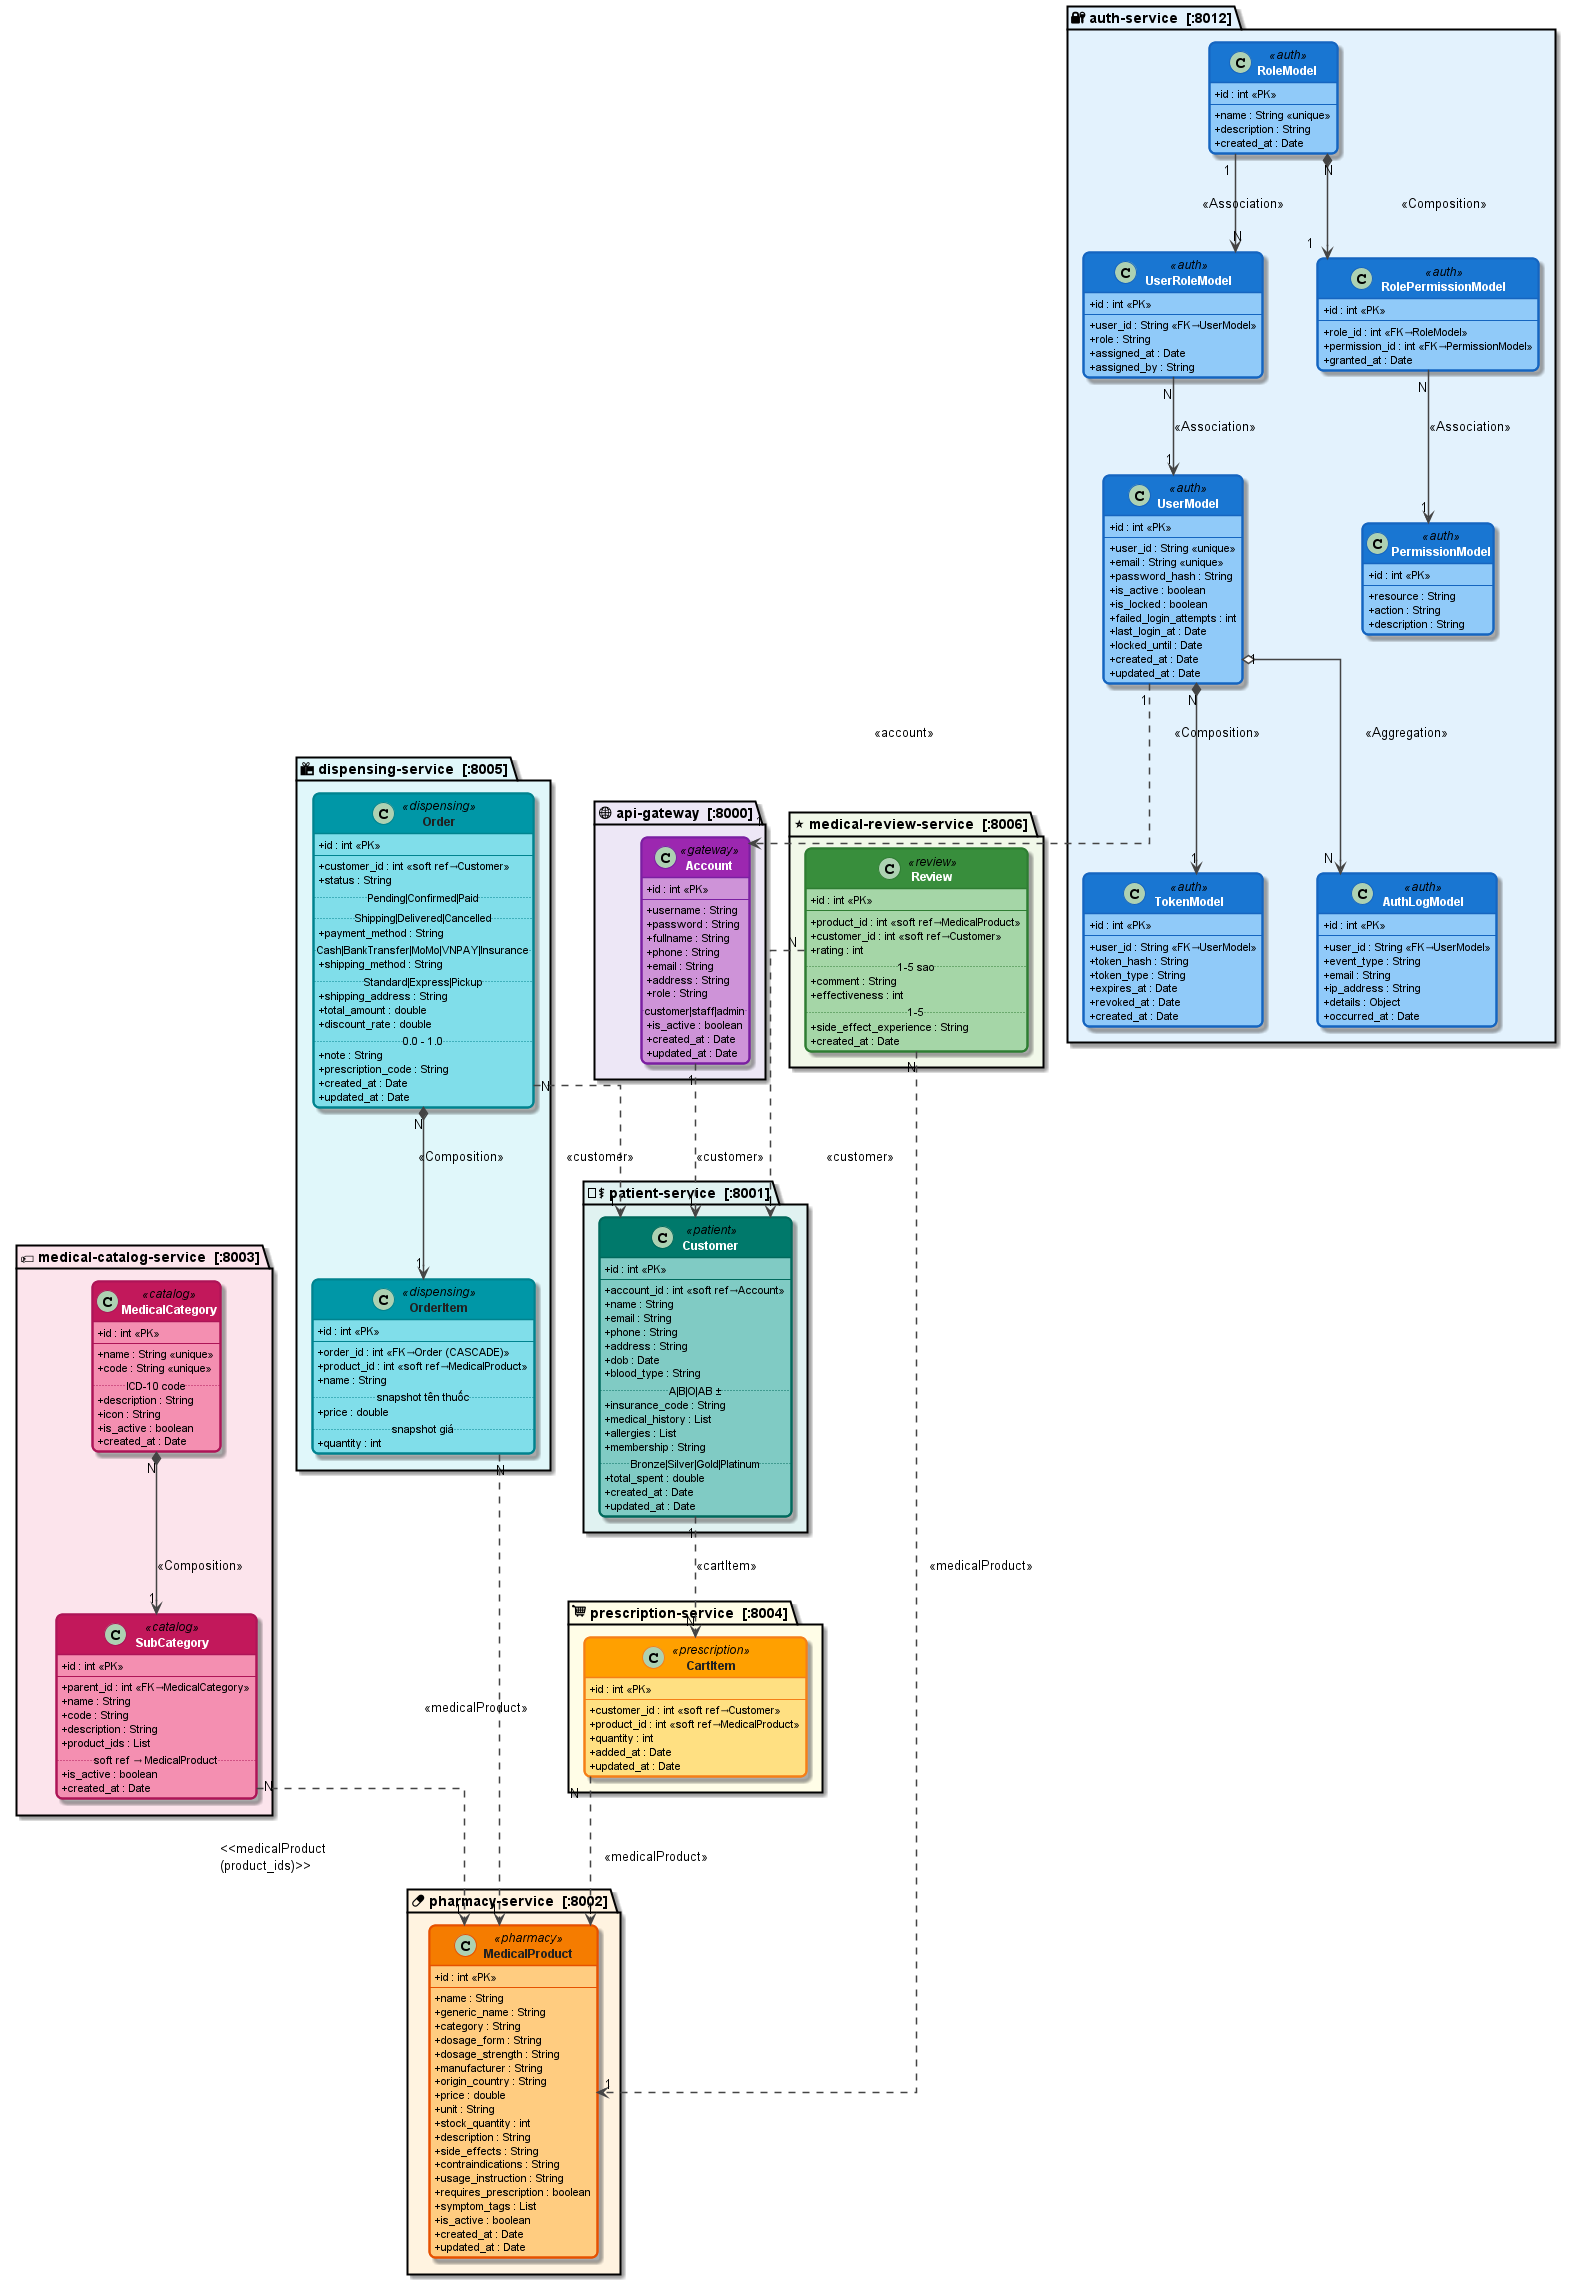

The diagram above was rendered by PlantUML. Its source (embedded in the PNG):
@startuml ClassDiagram_HealthMicroAI_Colored
' ═══════════════════════════════════════════════════════════════
'  Health-Micro-AI — Class Diagram (Package + Màu sắc sinh động)
'  Hướng mũi tên khớp với VP: ownership (cha → con)
'  Khớp 100% với Java stubs + models.py thực tế
' ═══════════════════════════════════════════════════════════════

skinparam linetype ortho
skinparam nodesep 55
skinparam ranksep 80
skinparam classAttributeIconSize 0
skinparam defaultTextAlignment left
skinparam shadowing true
skinparam roundcorner 12
hide empty members

skinparam class {
    FontSize 12
    FontStyle bold
    AttributeFontSize 11
    BorderThickness 2
    ArrowColor #444444
    ArrowThickness 1.5
}

skinparam package {
    FontSize 14
    FontStyle bold
    BorderThickness 2
    BackgroundColor transparent
}

' ═══════════════════════════════════════════════════════════════
'  📦 1. api-gateway  (:8000)  — Tím / Violet
' ═══════════════════════════════════════════════════════════════
package "🌐 api-gateway  [:8000]" #EDE7F6 {
    class Account <<gateway>> {
        +id : int <<PK>>
        --
        +username : String
        +password : String
        +fullname : String
        +phone : String
        +email : String
        +address : String
        +role : String
        .. customer|staff|admin ..
        +is_active : boolean
        +created_at : Date
        +updated_at : Date
    }
}

skinparam class<<gateway>> {
    BackgroundColor #CE93D8
    BorderColor #7B1FA2
    HeaderBackgroundColor #9C27B0
    FontColor white
}

' ═══════════════════════════════════════════════════════════════
'  📦 2. auth-service  (:8012)  — Xanh dương / Blue
' ═══════════════════════════════════════════════════════════════
package "🔐 auth-service  [:8012]" #E3F2FD {
    class UserModel <<auth>> {
        +id : int <<PK>>
        --
        +user_id : String <<unique>>
        +email : String <<unique>>
        +password_hash : String
        +is_active : boolean
        +is_locked : boolean
        +failed_login_attempts : int
        +last_login_at : Date
        +locked_until : Date
        +created_at : Date
        +updated_at : Date
    }
    class UserRoleModel <<auth>> {
        +id : int <<PK>>
        --
        +user_id : String <<FK→UserModel>>
        +role : String
        +assigned_at : Date
        +assigned_by : String
    }
    class RoleModel <<auth>> {
        +id : int <<PK>>
        --
        +name : String <<unique>>
        +description : String
        +created_at : Date
    }
    class RolePermissionModel <<auth>> {
        +id : int <<PK>>
        --
        +role_id : int <<FK→RoleModel>>
        +permission_id : int <<FK→PermissionModel>>
        +granted_at : Date
    }
    class PermissionModel <<auth>> {
        +id : int <<PK>>
        --
        +resource : String
        +action : String
        +description : String
    }
    class TokenModel <<auth>> {
        +id : int <<PK>>
        --
        +user_id : String <<FK→UserModel>>
        +token_hash : String
        +token_type : String
        +expires_at : Date
        +revoked_at : Date
        +created_at : Date
    }
    class AuthLogModel <<auth>> {
        +id : int <<PK>>
        --
        +user_id : String <<FK→UserModel>>
        +event_type : String
        +email : String
        +ip_address : String
        +details : Object
        +occurred_at : Date
    }
}

skinparam class<<auth>> {
    BackgroundColor #90CAF9
    BorderColor #1565C0
    HeaderBackgroundColor #1976D2
    FontColor white
}

' ═══════════════════════════════════════════════════════════════
'  📦 3. patient-service  (:8001)  — Xanh ngọc / Teal
' ═══════════════════════════════════════════════════════════════
package "🧑⚕ patient-service  [:8001]" #E0F2F1 {
    class Customer <<patient>> {
        +id : int <<PK>>
        --
        +account_id : int <<soft ref→Account>>
        +name : String
        +email : String
        +phone : String
        +address : String
        +dob : Date
        +blood_type : String
        .. A|B|O|AB ± ..
        +insurance_code : String
        +medical_history : List
        +allergies : List
        +membership : String
        .. Bronze|Silver|Gold|Platinum ..
        +total_spent : double
        +created_at : Date
        +updated_at : Date
    }
}

skinparam class<<patient>> {
    BackgroundColor #80CBC4
    BorderColor #00695C
    HeaderBackgroundColor #00796B
    FontColor white
}

' ═══════════════════════════════════════════════════════════════
'  📦 4. pharmacy-service  (:8002)  — Cam / Orange
' ═══════════════════════════════════════════════════════════════
package "💊 pharmacy-service  [:8002]" #FFF3E0 {
    class MedicalProduct <<pharmacy>> {
        +id : int <<PK>>
        --
        +name : String
        +generic_name : String
        +category : String
        +dosage_form : String
        +dosage_strength : String
        +manufacturer : String
        +origin_country : String
        +price : double
        +unit : String
        +stock_quantity : int
        +description : String
        +side_effects : String
        +contraindications : String
        +usage_instruction : String
        +requires_prescription : boolean
        +symptom_tags : List
        +is_active : boolean
        +created_at : Date
        +updated_at : Date
    }
}

skinparam class<<pharmacy>> {
    BackgroundColor #FFCC80
    BorderColor #E65100
    HeaderBackgroundColor #F57C00
    FontColor #212121
}

' ═══════════════════════════════════════════════════════════════
'  📦 5. medical-catalog-service  (:8003)  — Hồng / Pink
' ═══════════════════════════════════════════════════════════════
package "🏷 medical-catalog-service  [:8003]" #FCE4EC {
    class MedicalCategory <<catalog>> {
        +id : int <<PK>>
        --
        +name : String <<unique>>
        +code : String <<unique>>
        .. ICD-10 code ..
        +description : String
        +icon : String
        +is_active : boolean
        +created_at : Date
    }
    class SubCategory <<catalog>> {
        +id : int <<PK>>
        --
        +parent_id : int <<FK→MedicalCategory>>
        +name : String
        +code : String
        +description : String
        +product_ids : List
        .. soft ref → MedicalProduct ..
        +is_active : boolean
        +created_at : Date
    }
}

skinparam class<<catalog>> {
    BackgroundColor #F48FB1
    BorderColor #AD1457
    HeaderBackgroundColor #C2185B
    FontColor white
}

' ═══════════════════════════════════════════════════════════════
'  📦 6. prescription-service  (:8004)  — Vàng / Amber
' ═══════════════════════════════════════════════════════════════
package "🛒 prescription-service  [:8004]" #FFFDE7 {
    class CartItem <<prescription>> {
        +id : int <<PK>>
        --
        +customer_id : int <<soft ref→Customer>>
        +product_id : int <<soft ref→MedicalProduct>>
        +quantity : int
        +added_at : Date
        +updated_at : Date
    }
}

skinparam class<<prescription>> {
    BackgroundColor #FFE082
    BorderColor #F57F17
    HeaderBackgroundColor #FFA000
    FontColor #212121
}

' ═══════════════════════════════════════════════════════════════
'  📦 7. dispensing-service  (:8005)  — Cyan
' ═══════════════════════════════════════════════════════════════
package "📦 dispensing-service  [:8005]" #E0F7FA {
    class Order <<dispensing>> {
        +id : int <<PK>>
        --
        +customer_id : int <<soft ref→Customer>>
        +status : String
        .. Pending|Confirmed|Paid ..
        .. Shipping|Delivered|Cancelled ..
        +payment_method : String
        .. Cash|BankTransfer|MoMo|VNPAY|Insurance ..
        +shipping_method : String
        .. Standard|Express|Pickup ..
        +shipping_address : String
        +total_amount : double
        +discount_rate : double
        .. 0.0 - 1.0 ..
        +note : String
        +prescription_code : String
        +created_at : Date
        +updated_at : Date
    }
    class OrderItem <<dispensing>> {
        +id : int <<PK>>
        --
        +order_id : int <<FK→Order (CASCADE)>>
        +product_id : int <<soft ref→MedicalProduct>>
        +name : String
        .. snapshot tên thuốc ..
        +price : double
        .. snapshot giá ..
        +quantity : int
    }
}

skinparam class<<dispensing>> {
    BackgroundColor #80DEEA
    BorderColor #00838F
    HeaderBackgroundColor #0097A7
    FontColor #212121
}

' ═══════════════════════════════════════════════════════════════
'  📦 8. medical-review-service  (:8006)  — Xanh lá / Green
' ═══════════════════════════════════════════════════════════════
package "⭐ medical-review-service  [:8006]" #F1F8E9 {
    class Review <<review>> {
        +id : int <<PK>>
        --
        +product_id : int <<soft ref→MedicalProduct>>
        +customer_id : int <<soft ref→Customer>>
        +rating : int
        .. 1-5 sao ..
        +comment : String
        +effectiveness : int
        .. 1-5 ..
        +side_effect_experience : String
        +created_at : Date
    }
}

skinparam class<<review>> {
    BackgroundColor #A5D6A7
    BorderColor #2E7D32
    HeaderBackgroundColor #388E3C
    FontColor white
}

' ═══════════════════════════════════════════════════════════════
'  🔗 WITHIN SERVICE — Real FK / CASCADE (mũi tên liền)
' ═══════════════════════════════════════════════════════════════

' -- auth-service (khớp VP: RoleModel → UserRoleModel → UserModel) --
UserModel "1" *--> "N" TokenModel           : <<Composition>>
UserModel "1" o--> "N" AuthLogModel         : <<Aggregation>>
RoleModel "1" --> "N" UserRoleModel         : <<Association>>
UserRoleModel "N" --> "1" UserModel         : <<Association>>
RoleModel "1" *--> "N" RolePermissionModel  : <<Composition>>
RolePermissionModel "N" --> "1" PermissionModel : <<Association>>

' -- medical-catalog-service --
MedicalCategory "1" *--> "N" SubCategory   : <<Composition>>

' -- dispensing-service --
Order "1" *--> "N" OrderItem               : <<Composition>>

' ═══════════════════════════════════════════════════════════════
'  🔗 CROSS-SERVICE — Ownership direction (cha → con, như VP)
'     Dùng mũi tên đứt để phân biệt với FK thật
' ═══════════════════════════════════════════════════════════════

' auth ← gateway (UserModel "sở hữu" Account)
UserModel "1" ..> "1" Account               : <<account>>

' gateway ← patient (Account "sở hữu" Customer)
Account "1" ..> "1" Customer                : <<customer>>

' patient ← prescription (Customer "sở hữu" CartItem)
Customer "1" ..> "N" CartItem               : <<cartItem>>

' prescription ← pharmacy
CartItem "N" ..> "1" MedicalProduct         : <<medicalProduct>>

' dispensing ← patient
Order "N" ..> "1" Customer                  : <<customer>>

' dispensing ← pharmacy
OrderItem "N" ..> "1" MedicalProduct        : <<medicalProduct>>

' review ← pharmacy
Review "N" ..> "1" MedicalProduct           : <<medicalProduct>>

' review ← patient
Review "N" ..> "1" Customer                 : <<customer>>

' catalog ← pharmacy (product_ids JSON)
SubCategory "N" ..> "1" MedicalProduct      : <<medicalProduct\n(product_ids)>>

@enduml